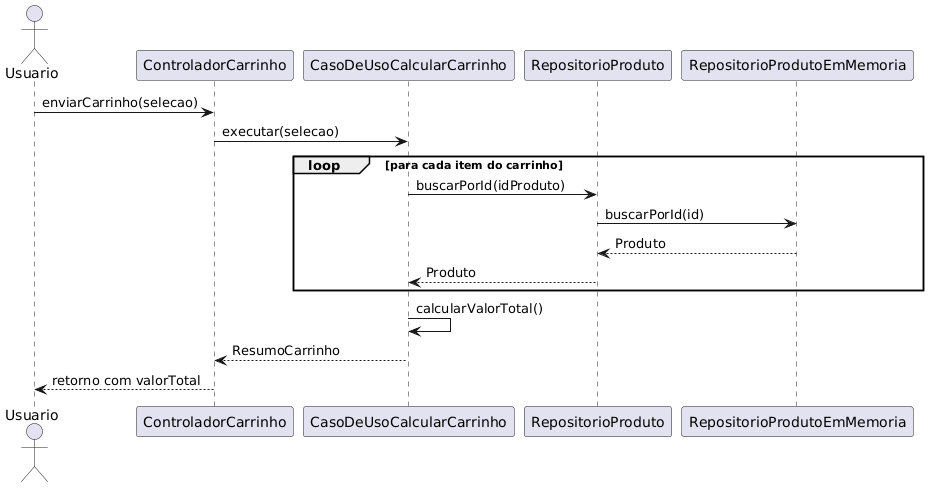

The diagram above was rendered by PlantUML. Its source (embedded in the PNG):
@startuml
actor Usuario
participant ControladorCarrinho
participant CasoDeUsoCalcularCarrinho
participant RepositorioProduto
participant RepositorioProdutoEmMemoria

Usuario -> ControladorCarrinho: enviarCarrinho(selecao)
ControladorCarrinho -> CasoDeUsoCalcularCarrinho: executar(selecao)

loop para cada item do carrinho
  CasoDeUsoCalcularCarrinho -> RepositorioProduto: buscarPorId(idProduto)
  RepositorioProduto -> RepositorioProdutoEmMemoria: buscarPorId(id)
  RepositorioProdutoEmMemoria --> RepositorioProduto: Produto
  RepositorioProduto --> CasoDeUsoCalcularCarrinho: Produto
end

CasoDeUsoCalcularCarrinho -> CasoDeUsoCalcularCarrinho: calcularValorTotal()

CasoDeUsoCalcularCarrinho --> ControladorCarrinho: ResumoCarrinho
ControladorCarrinho --> Usuario: retorno com valorTotal
@enduml